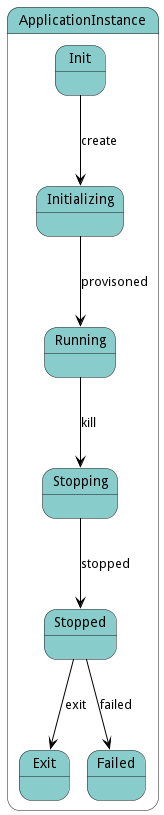

The diagram above was rendered by PlantUML. Its source (embedded in the PNG):
@startuml



state ApplicationInstance #88cccc {

    state Init #88cccc {
    }

    state Initializing #88cccc {
    }

    state Running #88cccc {
    }

    state Stopping #88cccc {
    }

    state Stopped #88cccc {
    }

    state Exit #88cccc {
    }

    state Failed #88cccc {
    }




Init -[#black]--> Initializing : create

Initializing -[#black]--> Running : provisoned

Running -[#black]--> Stopping : kill

Stopping -[#black]--> Stopped : stopped

Stopped -[#black]--> Exit : exit

Stopped -[#black]--> Failed : failed

}


@enduml